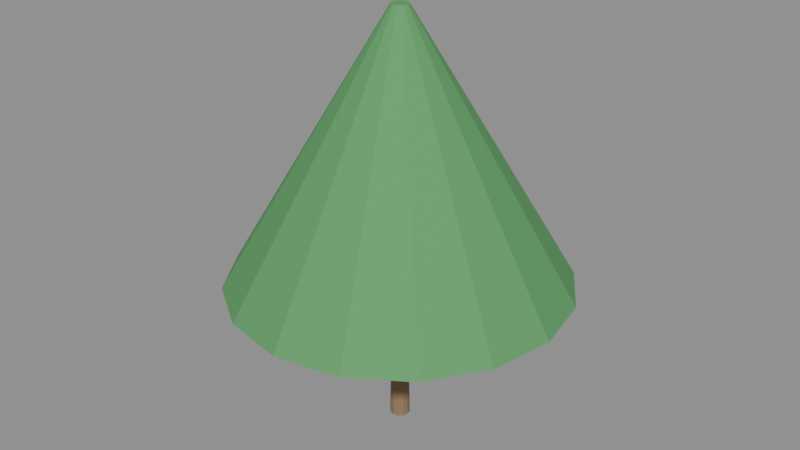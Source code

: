 # Source: e1898_after.blend  (saved by Blender 5.2.44; exported with 4.5.12 LTS)
import bpy
from mathutils import Matrix  # noqa: F401  (used for matrix-valued properties, if any)

bpy.ops.wm.read_factory_settings(use_empty=True)
scene = bpy.context.scene
scene.name = 'Scene'

# ---- materials (node trees are filled in below, after node groups)
mat_madera_tronco = bpy.data.materials.new('Madera_Tronco')
mat_follaje = bpy.data.materials.new('Follaje')

# ---- material node trees
mat_madera_tronco.use_nodes = True; mat_madera_tronco.node_tree.nodes.clear()
_N = mat_madera_tronco.node_tree.nodes; _L = mat_madera_tronco.node_tree.links
n0 = _N.new('ShaderNodeBsdfPrincipled'); n0.name = 'Principled BSDF'; n0.location = (-200, 100)
n0.inputs[0].default_value = (0.28, 0.18, 0.1, 1.0)
n0.inputs[2].default_value = 0.9
n0.inputs[3].default_value = 1.45
n0.inputs[10].default_value = 0.005
n1 = _N.new('ShaderNodeOutputMaterial'); n1.name = 'Material Output'; n1.location = (200, 100)
_L.new(n0.outputs[0], n1.inputs[0])
n1.is_active_output = True
mat_follaje.use_nodes = True; mat_follaje.node_tree.nodes.clear()
_N = mat_follaje.node_tree.nodes; _L = mat_follaje.node_tree.links
n0 = _N.new('ShaderNodeBsdfPrincipled'); n0.name = 'Principled BSDF'; n0.location = (-200, 100)
n0.inputs[0].default_value = (0.1, 0.35, 0.12, 1.0)
n0.inputs[2].default_value = 0.8
n0.inputs[3].default_value = 1.45
n0.inputs[10].default_value = 0.005
n1 = _N.new('ShaderNodeOutputMaterial'); n1.name = 'Material Output'; n1.location = (200, 100)
_L.new(n0.outputs[0], n1.inputs[0])
n1.is_active_output = True

# ---- meshes
me_arbol_decorativo_tronco_mesh = bpy.data.meshes.new('Arbol_Decorativo_Tronco_mesh')
me_arbol_decorativo_tronco_mesh.from_pydata([(0.0, 0.12, 0.0), (0.0, 0.084, 1.8), (0.06, 0.1039, 0.0), (0.042, 0.07275, 1.8), (0.1039, 0.06, 0.0), (0.07275, 0.042, 1.8), (0.12, 0.0, 0.0), (0.084, 0.0, 1.8), (0.1039, -0.06, 0.0), (0.07275, -0.042, 1.8), (0.06, -0.1039, 0.0), (0.042, -0.07275, 1.8), (0.0, -0.12, 0.0), (0.0, -0.084, 1.8), (-0.06, -0.1039, 0.0), (-0.042, -0.07275, 1.8), (-0.1039, -0.06, 0.0), (-0.07275, -0.042, 1.8), (-0.12, 0.0, 0.0), (-0.084, 0.0, 1.8), (-0.1039, 0.06, 0.0), (-0.07275, 0.042, 1.8), (-0.06, 0.1039, 0.0), (-0.042, 0.07275, 1.8)], [], [(0, 1, 3, 2), (2, 3, 5, 4), (4, 5, 7, 6), (6, 7, 9, 8), (8, 9, 11, 10), (10, 11, 13, 12), (12, 13, 15, 14), (14, 15, 17, 16), (16, 17, 19, 18), (18, 19, 21, 20), (3, 1, 23, 21, 19, 17, 15, 13, 11, 9, 7, 5), (20, 21, 23, 22), (22, 23, 1, 0), (0, 2, 4, 6, 8, 10, 12, 14, 16, 18, 20, 22)])
me_arbol_decorativo_tronco_mesh.materials.append(mat_madera_tronco)
me_arbol_decorativo_tronco_mesh.update()
me_arbol_decorativo_copa_mesh = bpy.data.meshes.new('Arbol_Decorativo_Copa_mesh')
me_arbol_decorativo_copa_mesh.from_pydata([(0.0, 2.0, 1.8), (0.0, 0.1, 5.0), (0.7654, 1.848, 1.8), (0.03827, 0.09239, 5.0), (1.414, 1.414, 1.8), (0.07071, 0.07071, 5.0), (1.848, 0.7654, 1.8), (0.09239, 0.03827, 5.0), (2.0, 0.0, 1.8), (0.1, 0.0, 5.0), (1.848, -0.7654, 1.8), (0.09239, -0.03827, 5.0), (1.414, -1.414, 1.8), (0.07071, -0.07071, 5.0), (0.7654, -1.848, 1.8), (0.03827, -0.09239, 5.0), (0.0, -2.0, 1.8), (0.0, -0.1, 5.0), (-0.7654, -1.848, 1.8), (-0.03827, -0.09239, 5.0), (-1.414, -1.414, 1.8), (-0.07071, -0.07071, 5.0), (-1.848, -0.7654, 1.8), (-0.09239, -0.03827, 5.0), (-2.0, 0.0, 1.8), (-0.1, 0.0, 5.0), (-1.848, 0.7654, 1.8), (-0.09239, 0.03827, 5.0), (-1.414, 1.414, 1.8), (-0.07071, 0.07071, 5.0), (-0.7654, 1.848, 1.8), (-0.03827, 0.09239, 5.0)], [], [(0, 1, 3, 2), (2, 3, 5, 4), (4, 5, 7, 6), (6, 7, 9, 8), (8, 9, 11, 10), (10, 11, 13, 12), (12, 13, 15, 14), (14, 15, 17, 16), (16, 17, 19, 18), (18, 19, 21, 20), (20, 21, 23, 22), (22, 23, 25, 24), (24, 25, 27, 26), (26, 27, 29, 28), (3, 1, 31, 29, 27, 25, 23, 21, 19, 17, 15, 13, 11, 9, 7, 5), (28, 29, 31, 30), (30, 31, 1, 0), (0, 2, 4, 6, 8, 10, 12, 14, 16, 18, 20, 22, 24, 26, 28, 30)])
me_arbol_decorativo_copa_mesh.materials.append(mat_follaje)
me_arbol_decorativo_copa_mesh.update()

# ---- objects
ob_arbol_decorativo = bpy.data.objects.new('Arbol_Decorativo', None)
ob_arbol_decorativo_tronco = bpy.data.objects.new('Arbol_Decorativo_Tronco', me_arbol_decorativo_tronco_mesh)
ob_arbol_decorativo_copa = bpy.data.objects.new('Arbol_Decorativo_Copa', me_arbol_decorativo_copa_mesh)

# ---- transforms, parenting, visibility, modifiers, constraints
ob_arbol_decorativo.location = (0.98, 0.0, 0.0)
ob_arbol_decorativo.empty_display_type = 'ARROWS'
ob_arbol_decorativo_tronco.parent = ob_arbol_decorativo
ob_arbol_decorativo_tronco.location = (0.0, 0.0, 0.0)
ob_arbol_decorativo_copa.parent = ob_arbol_decorativo
ob_arbol_decorativo_copa.location = (0.0, 0.0, 0.0)

# ---- collection membership
scene.collection.objects.link(ob_arbol_decorativo)
scene.collection.objects.link(ob_arbol_decorativo_tronco)
scene.collection.objects.link(ob_arbol_decorativo_copa)

# ---- scene / render settings (as saved in the file)
scene.frame_start = 1; scene.frame_end = 250; scene.frame_set(1)
scene.render.engine = 'BLENDER_EEVEE_NEXT'
scene.render.bake_bias = 0.0
scene.render.bake_samples = 0
scene.render.compositor_device = 'GPU'
scene.eevee.use_volume_custom_range = False
scene.eevee.fast_gi_thickness_near = 0.1
scene.eevee.fast_gi_thickness_far = 0.0
scene.eevee.ray_tracing_options.screen_trace_thickness = 0.1
bpy.context.view_layer.update()

# ---- added for rendering (the .blend has no active camera and no usable light): camera, sun + grey world if the file has none
cam_auto = bpy.data.cameras.new('AutoCamera')
cam_auto.lens = 50.0
cam_auto.sensor_width = 36.0
cam_auto.clip_end = 1000.0
ob_auto_camera = bpy.data.objects.new('AutoCamera', cam_auto)
scene.collection.objects.link(ob_auto_camera)
ob_auto_camera.location = (7.96529, -8.38235, 8.08823)
ob_auto_camera.rotation_euler = (1.09748, -7.21219e-08, 0.694738)
scene.camera = ob_auto_camera
light_auto_sun = bpy.data.lights.new('AutoSun', 'SUN')
light_auto_sun.energy = 3.0
light_auto_sun.angle = 0.0523599
ob_auto_sun = bpy.data.objects.new('AutoSun', light_auto_sun)
scene.collection.objects.link(ob_auto_sun)
ob_auto_sun.rotation_euler = (0.872665, 0.174533, 0.523599)
if scene.world is None:
    world_auto = bpy.data.worlds.new('AutoWorld')
    world_auto.color = (0.3, 0.3, 0.3)
    scene.world = world_auto
bpy.context.view_layer.update()
